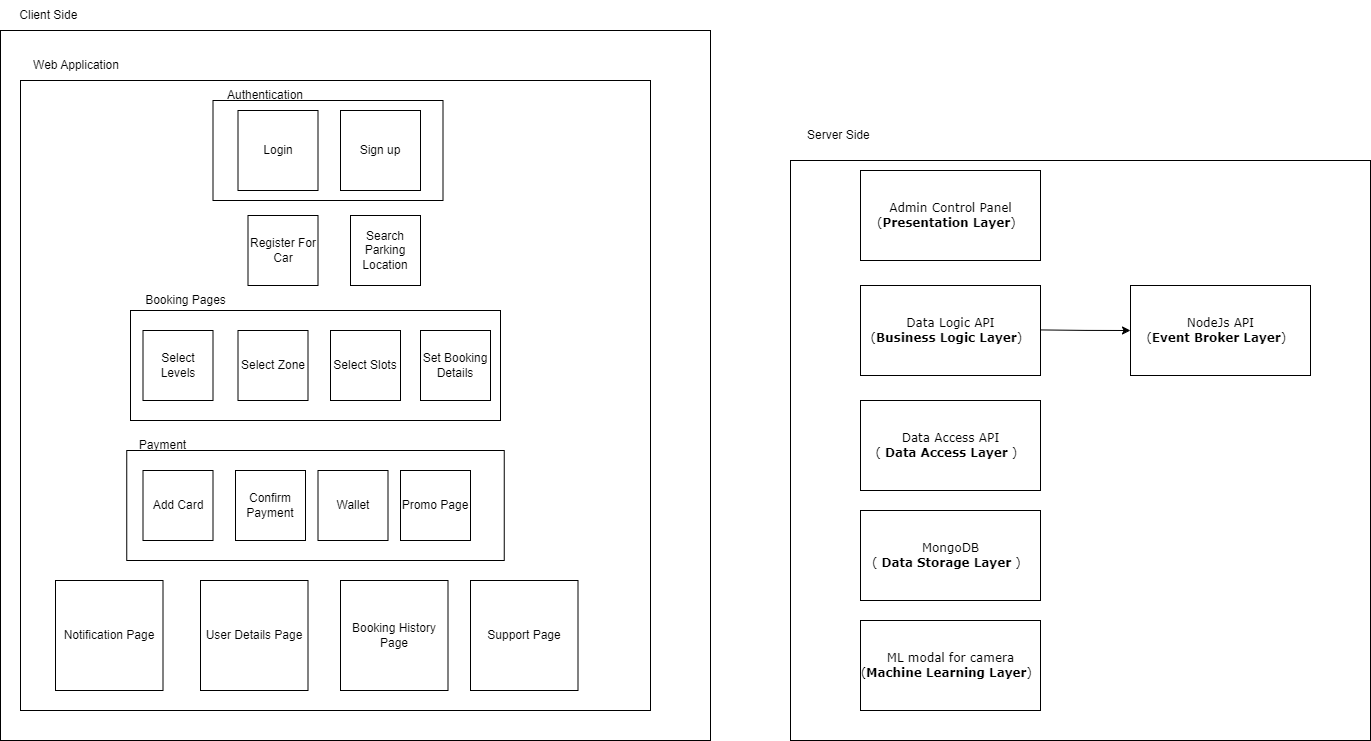

The diagram above was exported from draw.io. Its source (the exported page's mxGraphModel, read from the mxfile embedded in the PNG):
<mxGraphModel dx="1221" dy="618" grid="1" gridSize="10" guides="1" tooltips="1" connect="1" arrows="1" fold="1" page="1" pageScale="1" pageWidth="1100" pageHeight="850" background="none" math="0" shadow="0">
  <root>
    <mxCell id="0" />
    <mxCell id="1" parent="0" />
    <mxCell id="Xoz_wu2uhGcAJo--XYZI-42" value="" style="whiteSpace=wrap;html=1;aspect=fixed;" parent="1" vertex="1">
      <mxGeometry x="830" y="160" width="580" height="580" as="geometry" />
    </mxCell>
    <mxCell id="Xoz_wu2uhGcAJo--XYZI-27" value="" style="whiteSpace=wrap;html=1;aspect=fixed;" parent="1" vertex="1">
      <mxGeometry x="40" y="30" width="710" height="710" as="geometry" />
    </mxCell>
    <mxCell id="Xoz_wu2uhGcAJo--XYZI-4" value="Admin Control Panel&lt;br&gt; (&lt;b&gt;Presentation Layer&lt;/b&gt;)&amp;nbsp;&amp;nbsp;" style="html=1;rounded=0;shadow=0;comic=0;labelBackgroundColor=none;strokeWidth=1;fontFamily=Verdana;fontSize=12;align=center;" parent="1" vertex="1">
      <mxGeometry x="900" y="170" width="180" height="90" as="geometry" />
    </mxCell>
    <mxCell id="Xoz_wu2uhGcAJo--XYZI-5" value="" style="whiteSpace=wrap;html=1;aspect=fixed;" parent="1" vertex="1">
      <mxGeometry x="60" y="80" width="630" height="630" as="geometry" />
    </mxCell>
    <mxCell id="Xoz_wu2uhGcAJo--XYZI-6" value="" style="html=1;rounded=0;shadow=0;comic=0;labelBackgroundColor=none;strokeWidth=1;fontFamily=Verdana;fontSize=12;align=center;" parent="1" vertex="1">
      <mxGeometry x="252.5" y="100" width="230" height="100" as="geometry" />
    </mxCell>
    <mxCell id="Xoz_wu2uhGcAJo--XYZI-7" value="Client Side&amp;nbsp;" style="text;html=1;align=center;verticalAlign=middle;whiteSpace=wrap;rounded=0;" parent="1" vertex="1">
      <mxGeometry x="40" width="100" height="30" as="geometry" />
    </mxCell>
    <mxCell id="Xoz_wu2uhGcAJo--XYZI-8" value="Authentication" style="text;html=1;align=center;verticalAlign=middle;whiteSpace=wrap;rounded=0;" parent="1" vertex="1">
      <mxGeometry x="275" y="80" width="60" height="30" as="geometry" />
    </mxCell>
    <mxCell id="Xoz_wu2uhGcAJo--XYZI-9" value="Login" style="whiteSpace=wrap;html=1;aspect=fixed;" parent="1" vertex="1">
      <mxGeometry x="277.5" y="110" width="80" height="80" as="geometry" />
    </mxCell>
    <mxCell id="Xoz_wu2uhGcAJo--XYZI-10" value="Sign up" style="whiteSpace=wrap;html=1;aspect=fixed;" parent="1" vertex="1">
      <mxGeometry x="380" y="110" width="80" height="80" as="geometry" />
    </mxCell>
    <mxCell id="Xoz_wu2uhGcAJo--XYZI-11" value="Search Parking Location" style="whiteSpace=wrap;html=1;aspect=fixed;" parent="1" vertex="1">
      <mxGeometry x="390" y="215" width="70" height="70" as="geometry" />
    </mxCell>
    <mxCell id="Xoz_wu2uhGcAJo--XYZI-13" value="" style="rounded=0;whiteSpace=wrap;html=1;" parent="1" vertex="1">
      <mxGeometry x="170" y="310" width="370" height="110" as="geometry" />
    </mxCell>
    <mxCell id="Xoz_wu2uhGcAJo--XYZI-15" value="Select Levels" style="whiteSpace=wrap;html=1;aspect=fixed;" parent="1" vertex="1">
      <mxGeometry x="182.5" y="330" width="70" height="70" as="geometry" />
    </mxCell>
    <mxCell id="Xoz_wu2uhGcAJo--XYZI-16" value="Booking Pages" style="text;html=1;align=center;verticalAlign=middle;whiteSpace=wrap;rounded=0;" parent="1" vertex="1">
      <mxGeometry x="172.5" y="285" width="105" height="30" as="geometry" />
    </mxCell>
    <mxCell id="Xoz_wu2uhGcAJo--XYZI-17" value="Select Zone" style="whiteSpace=wrap;html=1;aspect=fixed;" parent="1" vertex="1">
      <mxGeometry x="277.5" y="330" width="70" height="70" as="geometry" />
    </mxCell>
    <mxCell id="Xoz_wu2uhGcAJo--XYZI-18" value="Select Slots" style="whiteSpace=wrap;html=1;aspect=fixed;" parent="1" vertex="1">
      <mxGeometry x="370" y="330" width="70" height="70" as="geometry" />
    </mxCell>
    <mxCell id="Xoz_wu2uhGcAJo--XYZI-19" value="Set Booking Details" style="whiteSpace=wrap;html=1;aspect=fixed;" parent="1" vertex="1">
      <mxGeometry x="460" y="330" width="70" height="70" as="geometry" />
    </mxCell>
    <mxCell id="Xoz_wu2uhGcAJo--XYZI-22" value="" style="rounded=0;whiteSpace=wrap;html=1;" parent="1" vertex="1">
      <mxGeometry x="166.25" y="450" width="377.5" height="110" as="geometry" />
    </mxCell>
    <mxCell id="Xoz_wu2uhGcAJo--XYZI-23" value="Payment" style="text;html=1;align=center;verticalAlign=middle;whiteSpace=wrap;rounded=0;" parent="1" vertex="1">
      <mxGeometry x="150" y="430" width="105" height="30" as="geometry" />
    </mxCell>
    <mxCell id="Xoz_wu2uhGcAJo--XYZI-25" value="Register For Car" style="whiteSpace=wrap;html=1;aspect=fixed;" parent="1" vertex="1">
      <mxGeometry x="287.5" y="215" width="70" height="70" as="geometry" />
    </mxCell>
    <mxCell id="Xoz_wu2uhGcAJo--XYZI-26" value="Add Card" style="whiteSpace=wrap;html=1;aspect=fixed;" parent="1" vertex="1">
      <mxGeometry x="182.5" y="470" width="70" height="70" as="geometry" />
    </mxCell>
    <mxCell id="Xoz_wu2uhGcAJo--XYZI-28" value="Web Application" style="text;html=1;align=center;verticalAlign=middle;whiteSpace=wrap;rounded=0;" parent="1" vertex="1">
      <mxGeometry x="66.25" y="50" width="100" height="30" as="geometry" />
    </mxCell>
    <mxCell id="Xoz_wu2uhGcAJo--XYZI-31" value="Confirm Payment" style="whiteSpace=wrap;html=1;aspect=fixed;" parent="1" vertex="1">
      <mxGeometry x="275" y="470" width="70" height="70" as="geometry" />
    </mxCell>
    <mxCell id="Xoz_wu2uhGcAJo--XYZI-34" value="Wallet" style="whiteSpace=wrap;html=1;aspect=fixed;" parent="1" vertex="1">
      <mxGeometry x="357.5" y="470" width="70" height="70" as="geometry" />
    </mxCell>
    <mxCell id="Xoz_wu2uhGcAJo--XYZI-35" value="Notification Page" style="rounded=0;whiteSpace=wrap;html=1;" parent="1" vertex="1">
      <mxGeometry x="95" y="580" width="107.5" height="110" as="geometry" />
    </mxCell>
    <mxCell id="Xoz_wu2uhGcAJo--XYZI-36" value="User Details Page" style="rounded=0;whiteSpace=wrap;html=1;" parent="1" vertex="1">
      <mxGeometry x="240" y="580" width="107.5" height="110" as="geometry" />
    </mxCell>
    <mxCell id="Xoz_wu2uhGcAJo--XYZI-37" value="Booking History Page" style="rounded=0;whiteSpace=wrap;html=1;" parent="1" vertex="1">
      <mxGeometry x="380" y="580" width="107.5" height="110" as="geometry" />
    </mxCell>
    <mxCell id="Xoz_wu2uhGcAJo--XYZI-40" value="Promo Page" style="whiteSpace=wrap;html=1;aspect=fixed;" parent="1" vertex="1">
      <mxGeometry x="440" y="470" width="70" height="70" as="geometry" />
    </mxCell>
    <mxCell id="Xoz_wu2uhGcAJo--XYZI-41" value="Support Page" style="rounded=0;whiteSpace=wrap;html=1;" parent="1" vertex="1">
      <mxGeometry x="510" y="580" width="107.5" height="110" as="geometry" />
    </mxCell>
    <mxCell id="Xoz_wu2uhGcAJo--XYZI-44" value="Data Logic API&lt;br&gt; (&lt;b&gt;Business Logic&amp;nbsp;Layer&lt;/b&gt;)&amp;nbsp;&amp;nbsp;" style="html=1;rounded=0;shadow=0;comic=0;labelBackgroundColor=none;strokeWidth=1;fontFamily=Verdana;fontSize=12;align=center;" parent="1" vertex="1">
      <mxGeometry x="900" y="285" width="180" height="90" as="geometry" />
    </mxCell>
    <mxCell id="Xoz_wu2uhGcAJo--XYZI-45" value="Data Access API&lt;br&gt; (&lt;b&gt; Data Access Layer &lt;/b&gt;)&amp;nbsp;&amp;nbsp;" style="html=1;rounded=0;shadow=0;comic=0;labelBackgroundColor=none;strokeWidth=1;fontFamily=Verdana;fontSize=12;align=center;" parent="1" vertex="1">
      <mxGeometry x="900" y="400" width="180" height="90" as="geometry" />
    </mxCell>
    <mxCell id="Xoz_wu2uhGcAJo--XYZI-47" value="Server Side&amp;nbsp;" style="text;html=1;align=center;verticalAlign=middle;whiteSpace=wrap;rounded=0;" parent="1" vertex="1">
      <mxGeometry x="830" y="120" width="100" height="30" as="geometry" />
    </mxCell>
    <mxCell id="Xoz_wu2uhGcAJo--XYZI-48" value="ML modal for camera&lt;br&gt; (&lt;b&gt;Machine Learning Layer&lt;/b&gt;)&amp;nbsp;&amp;nbsp;" style="html=1;rounded=0;shadow=0;comic=0;labelBackgroundColor=none;strokeWidth=1;fontFamily=Verdana;fontSize=12;align=center;" parent="1" vertex="1">
      <mxGeometry x="900" y="620" width="180" height="90" as="geometry" />
    </mxCell>
    <mxCell id="Xoz_wu2uhGcAJo--XYZI-49" value="NodeJs API&lt;br&gt; (&lt;b&gt;Event&amp;nbsp;Broker Layer&lt;/b&gt;)&amp;nbsp;&amp;nbsp;" style="html=1;rounded=0;shadow=0;comic=0;labelBackgroundColor=none;strokeWidth=1;fontFamily=Verdana;fontSize=12;align=center;" parent="1" vertex="1">
      <mxGeometry x="1170" y="285" width="180" height="90" as="geometry" />
    </mxCell>
    <mxCell id="Xoz_wu2uhGcAJo--XYZI-50" value="" style="edgeStyle=orthogonalEdgeStyle;rounded=0;orthogonalLoop=1;jettySize=auto;html=1;entryX=0;entryY=0.5;entryDx=0;entryDy=0;" parent="1" target="Xoz_wu2uhGcAJo--XYZI-49" edge="1">
      <mxGeometry relative="1" as="geometry">
        <mxPoint x="1080" y="329.43" as="sourcePoint" />
        <mxPoint x="1120" y="329" as="targetPoint" />
        <Array as="points" />
      </mxGeometry>
    </mxCell>
    <mxCell id="Xoz_wu2uhGcAJo--XYZI-52" value="MongoDB&lt;br&gt; (&lt;b&gt; Data Storage Layer &lt;/b&gt;)&amp;nbsp;&amp;nbsp;" style="html=1;rounded=0;shadow=0;comic=0;labelBackgroundColor=none;strokeWidth=1;fontFamily=Verdana;fontSize=12;align=center;" parent="1" vertex="1">
      <mxGeometry x="900" y="510" width="180" height="90" as="geometry" />
    </mxCell>
  </root>
</mxGraphModel>